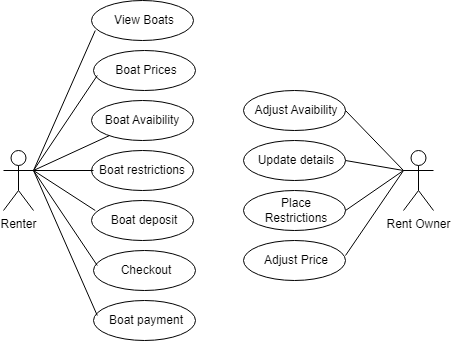

The diagram above was exported from draw.io. Its source (the exported page's mxGraphModel, read from the mxfile embedded in the PNG):
<mxGraphModel dx="1123" dy="1706" grid="1" gridSize="10" guides="1" tooltips="1" connect="1" arrows="1" fold="1" page="1" pageScale="1" pageWidth="850" pageHeight="1100" math="0" shadow="0">
  <root>
    <mxCell id="0" />
    <mxCell id="1" parent="0" />
    <mxCell id="DqpgL4VE34OzZjB3x0v9-1" value="Renter&lt;br&gt;" style="shape=umlActor;verticalLabelPosition=bottom;verticalAlign=top;html=1;outlineConnect=0;" vertex="1" parent="1">
      <mxGeometry x="240" y="140" width="30" height="60" as="geometry" />
    </mxCell>
    <mxCell id="DqpgL4VE34OzZjB3x0v9-5" value="" style="group" vertex="1" connectable="0" parent="1">
      <mxGeometry x="328" y="-10" width="102" height="40" as="geometry" />
    </mxCell>
    <mxCell id="DqpgL4VE34OzZjB3x0v9-3" value="" style="ellipse;whiteSpace=wrap;html=1;" vertex="1" parent="DqpgL4VE34OzZjB3x0v9-5">
      <mxGeometry width="102" height="40" as="geometry" />
    </mxCell>
    <mxCell id="DqpgL4VE34OzZjB3x0v9-4" value="View Boats" style="text;html=1;strokeColor=none;fillColor=none;align=center;verticalAlign=middle;whiteSpace=wrap;rounded=0;" vertex="1" parent="DqpgL4VE34OzZjB3x0v9-5">
      <mxGeometry x="3.7777777777777777" y="10" width="98.22222222222221" height="20" as="geometry" />
    </mxCell>
    <mxCell id="DqpgL4VE34OzZjB3x0v9-6" value="Rent Owner" style="shape=umlActor;verticalLabelPosition=bottom;verticalAlign=top;html=1;outlineConnect=0;" vertex="1" parent="1">
      <mxGeometry x="640" y="140" width="30" height="60" as="geometry" />
    </mxCell>
    <mxCell id="DqpgL4VE34OzZjB3x0v9-8" value="" style="group" vertex="1" connectable="0" parent="1">
      <mxGeometry x="328" y="190" width="102" height="40" as="geometry" />
    </mxCell>
    <mxCell id="DqpgL4VE34OzZjB3x0v9-9" value="" style="ellipse;whiteSpace=wrap;html=1;" vertex="1" parent="DqpgL4VE34OzZjB3x0v9-8">
      <mxGeometry width="102" height="40" as="geometry" />
    </mxCell>
    <mxCell id="DqpgL4VE34OzZjB3x0v9-10" value="Boat deposit" style="text;html=1;strokeColor=none;fillColor=none;align=center;verticalAlign=middle;whiteSpace=wrap;rounded=0;" vertex="1" parent="DqpgL4VE34OzZjB3x0v9-8">
      <mxGeometry x="3.7777777777777777" y="10" width="98.22222222222221" height="20" as="geometry" />
    </mxCell>
    <mxCell id="DqpgL4VE34OzZjB3x0v9-11" value="" style="group" vertex="1" connectable="0" parent="1">
      <mxGeometry x="330" y="240" width="102" height="40" as="geometry" />
    </mxCell>
    <mxCell id="DqpgL4VE34OzZjB3x0v9-12" value="" style="ellipse;whiteSpace=wrap;html=1;" vertex="1" parent="DqpgL4VE34OzZjB3x0v9-11">
      <mxGeometry width="102" height="40" as="geometry" />
    </mxCell>
    <mxCell id="DqpgL4VE34OzZjB3x0v9-13" value="Checkout" style="text;html=1;strokeColor=none;fillColor=none;align=center;verticalAlign=middle;whiteSpace=wrap;rounded=0;" vertex="1" parent="DqpgL4VE34OzZjB3x0v9-11">
      <mxGeometry x="3.7777777777777777" y="10" width="98.22222222222221" height="20" as="geometry" />
    </mxCell>
    <mxCell id="DqpgL4VE34OzZjB3x0v9-16" value="" style="group" vertex="1" connectable="0" parent="1">
      <mxGeometry x="480" y="130" width="102" height="40" as="geometry" />
    </mxCell>
    <mxCell id="DqpgL4VE34OzZjB3x0v9-17" value="" style="ellipse;whiteSpace=wrap;html=1;" vertex="1" parent="DqpgL4VE34OzZjB3x0v9-16">
      <mxGeometry width="102" height="40" as="geometry" />
    </mxCell>
    <mxCell id="DqpgL4VE34OzZjB3x0v9-18" value="Update details" style="text;html=1;strokeColor=none;fillColor=none;align=center;verticalAlign=middle;whiteSpace=wrap;rounded=0;" vertex="1" parent="DqpgL4VE34OzZjB3x0v9-16">
      <mxGeometry x="3.7777777777777777" y="10" width="98.22222222222221" height="20" as="geometry" />
    </mxCell>
    <mxCell id="DqpgL4VE34OzZjB3x0v9-19" value="" style="group" vertex="1" connectable="0" parent="1">
      <mxGeometry x="328" y="90" width="102" height="40" as="geometry" />
    </mxCell>
    <mxCell id="DqpgL4VE34OzZjB3x0v9-20" value="Boat Avaibility" style="ellipse;whiteSpace=wrap;html=1;" vertex="1" parent="DqpgL4VE34OzZjB3x0v9-19">
      <mxGeometry width="102" height="40" as="geometry" />
    </mxCell>
    <mxCell id="DqpgL4VE34OzZjB3x0v9-24" value="" style="group" vertex="1" connectable="0" parent="1">
      <mxGeometry x="328" y="140" width="102" height="40" as="geometry" />
    </mxCell>
    <mxCell id="DqpgL4VE34OzZjB3x0v9-25" value="Boat restrictions" style="ellipse;whiteSpace=wrap;html=1;" vertex="1" parent="DqpgL4VE34OzZjB3x0v9-24">
      <mxGeometry width="102" height="40" as="geometry" />
    </mxCell>
    <mxCell id="DqpgL4VE34OzZjB3x0v9-26" value="" style="group" vertex="1" connectable="0" parent="1">
      <mxGeometry x="330" y="290" width="102" height="40" as="geometry" />
    </mxCell>
    <mxCell id="DqpgL4VE34OzZjB3x0v9-27" value="" style="ellipse;whiteSpace=wrap;html=1;" vertex="1" parent="DqpgL4VE34OzZjB3x0v9-26">
      <mxGeometry width="102" height="40" as="geometry" />
    </mxCell>
    <mxCell id="DqpgL4VE34OzZjB3x0v9-28" value="Boat payment" style="text;html=1;strokeColor=none;fillColor=none;align=center;verticalAlign=middle;whiteSpace=wrap;rounded=0;" vertex="1" parent="DqpgL4VE34OzZjB3x0v9-26">
      <mxGeometry x="3.7777777777777777" y="10" width="98.22222222222221" height="20" as="geometry" />
    </mxCell>
    <mxCell id="DqpgL4VE34OzZjB3x0v9-29" value="" style="group" vertex="1" connectable="0" parent="1">
      <mxGeometry x="480" y="180" width="102" height="40" as="geometry" />
    </mxCell>
    <mxCell id="DqpgL4VE34OzZjB3x0v9-30" value="" style="ellipse;whiteSpace=wrap;html=1;" vertex="1" parent="DqpgL4VE34OzZjB3x0v9-29">
      <mxGeometry width="102" height="40" as="geometry" />
    </mxCell>
    <mxCell id="DqpgL4VE34OzZjB3x0v9-31" value="Place Restrictions" style="text;html=1;strokeColor=none;fillColor=none;align=center;verticalAlign=middle;whiteSpace=wrap;rounded=0;" vertex="1" parent="DqpgL4VE34OzZjB3x0v9-29">
      <mxGeometry x="3.7777777777777777" y="10" width="98.22222222222221" height="20" as="geometry" />
    </mxCell>
    <mxCell id="DqpgL4VE34OzZjB3x0v9-32" value="" style="group" vertex="1" connectable="0" parent="1">
      <mxGeometry x="480" y="230" width="102" height="40" as="geometry" />
    </mxCell>
    <mxCell id="DqpgL4VE34OzZjB3x0v9-33" value="" style="ellipse;whiteSpace=wrap;html=1;" vertex="1" parent="DqpgL4VE34OzZjB3x0v9-32">
      <mxGeometry width="102" height="40" as="geometry" />
    </mxCell>
    <mxCell id="DqpgL4VE34OzZjB3x0v9-34" value="Adjust Price" style="text;html=1;strokeColor=none;fillColor=none;align=center;verticalAlign=middle;whiteSpace=wrap;rounded=0;" vertex="1" parent="DqpgL4VE34OzZjB3x0v9-32">
      <mxGeometry x="3.7777777777777777" y="10" width="98.22222222222221" height="20" as="geometry" />
    </mxCell>
    <mxCell id="DqpgL4VE34OzZjB3x0v9-35" value="" style="group" vertex="1" connectable="0" parent="1">
      <mxGeometry x="480" y="80" width="102" height="40" as="geometry" />
    </mxCell>
    <mxCell id="DqpgL4VE34OzZjB3x0v9-36" value="" style="ellipse;whiteSpace=wrap;html=1;" vertex="1" parent="DqpgL4VE34OzZjB3x0v9-35">
      <mxGeometry width="102" height="40" as="geometry" />
    </mxCell>
    <mxCell id="DqpgL4VE34OzZjB3x0v9-37" value="Adjust Avaibility" style="text;html=1;strokeColor=none;fillColor=none;align=center;verticalAlign=middle;whiteSpace=wrap;rounded=0;" vertex="1" parent="DqpgL4VE34OzZjB3x0v9-35">
      <mxGeometry x="3.7777777777777777" y="10" width="98.22222222222221" height="20" as="geometry" />
    </mxCell>
    <mxCell id="DqpgL4VE34OzZjB3x0v9-41" value="" style="endArrow=none;html=1;rounded=0;exitX=1;exitY=0.3333333333333333;exitDx=0;exitDy=0;exitPerimeter=0;entryX=0;entryY=1;entryDx=0;entryDy=0;" edge="1" parent="1" source="DqpgL4VE34OzZjB3x0v9-1" target="DqpgL4VE34OzZjB3x0v9-4">
      <mxGeometry width="50" height="50" relative="1" as="geometry">
        <mxPoint x="430" y="240" as="sourcePoint" />
        <mxPoint x="480" y="190" as="targetPoint" />
      </mxGeometry>
    </mxCell>
    <mxCell id="DqpgL4VE34OzZjB3x0v9-42" value="" style="endArrow=none;html=1;rounded=0;exitX=1;exitY=0.3333333333333333;exitDx=0;exitDy=0;exitPerimeter=0;" edge="1" parent="1" source="DqpgL4VE34OzZjB3x0v9-1" target="DqpgL4VE34OzZjB3x0v9-20">
      <mxGeometry width="50" height="50" relative="1" as="geometry">
        <mxPoint x="430" y="240" as="sourcePoint" />
        <mxPoint x="480" y="190" as="targetPoint" />
      </mxGeometry>
    </mxCell>
    <mxCell id="DqpgL4VE34OzZjB3x0v9-43" value="" style="endArrow=none;html=1;rounded=0;exitX=1;exitY=0.3333333333333333;exitDx=0;exitDy=0;exitPerimeter=0;" edge="1" parent="1" source="DqpgL4VE34OzZjB3x0v9-1">
      <mxGeometry width="50" height="50" relative="1" as="geometry">
        <mxPoint x="280" y="210" as="sourcePoint" />
        <mxPoint x="330" y="160" as="targetPoint" />
      </mxGeometry>
    </mxCell>
    <mxCell id="DqpgL4VE34OzZjB3x0v9-44" value="" style="endArrow=none;html=1;rounded=0;exitX=1;exitY=0.3333333333333333;exitDx=0;exitDy=0;exitPerimeter=0;entryX=0;entryY=0;entryDx=0;entryDy=0;" edge="1" parent="1" source="DqpgL4VE34OzZjB3x0v9-1" target="DqpgL4VE34OzZjB3x0v9-10">
      <mxGeometry width="50" height="50" relative="1" as="geometry">
        <mxPoint x="440" y="240" as="sourcePoint" />
        <mxPoint x="330" y="200" as="targetPoint" />
      </mxGeometry>
    </mxCell>
    <mxCell id="DqpgL4VE34OzZjB3x0v9-45" value="" style="endArrow=none;html=1;rounded=0;entryX=0;entryY=0.25;entryDx=0;entryDy=0;" edge="1" parent="1" target="DqpgL4VE34OzZjB3x0v9-28">
      <mxGeometry width="50" height="50" relative="1" as="geometry">
        <mxPoint x="270" y="160" as="sourcePoint" />
        <mxPoint x="340" y="250" as="targetPoint" />
      </mxGeometry>
    </mxCell>
    <mxCell id="DqpgL4VE34OzZjB3x0v9-46" value="" style="endArrow=none;html=1;rounded=0;entryX=0;entryY=0.25;entryDx=0;entryDy=0;" edge="1" parent="1" target="DqpgL4VE34OzZjB3x0v9-13">
      <mxGeometry width="50" height="50" relative="1" as="geometry">
        <mxPoint x="270" y="160" as="sourcePoint" />
        <mxPoint x="360" y="230" as="targetPoint" />
      </mxGeometry>
    </mxCell>
    <mxCell id="DqpgL4VE34OzZjB3x0v9-47" value="" style="endArrow=none;html=1;rounded=0;exitX=1;exitY=0.5;exitDx=0;exitDy=0;" edge="1" parent="1" source="DqpgL4VE34OzZjB3x0v9-37">
      <mxGeometry width="50" height="50" relative="1" as="geometry">
        <mxPoint x="580" y="120" as="sourcePoint" />
        <mxPoint x="640" y="160" as="targetPoint" />
      </mxGeometry>
    </mxCell>
    <mxCell id="DqpgL4VE34OzZjB3x0v9-48" value="" style="endArrow=none;html=1;rounded=0;exitX=1;exitY=0.5;exitDx=0;exitDy=0;entryX=0;entryY=0.3333333333333333;entryDx=0;entryDy=0;entryPerimeter=0;" edge="1" parent="1" source="DqpgL4VE34OzZjB3x0v9-18" target="DqpgL4VE34OzZjB3x0v9-6">
      <mxGeometry width="50" height="50" relative="1" as="geometry">
        <mxPoint x="590" y="190" as="sourcePoint" />
        <mxPoint x="640" y="140" as="targetPoint" />
      </mxGeometry>
    </mxCell>
    <mxCell id="DqpgL4VE34OzZjB3x0v9-49" value="" style="endArrow=none;html=1;rounded=0;exitX=1;exitY=0.5;exitDx=0;exitDy=0;entryX=0;entryY=0.3333333333333333;entryDx=0;entryDy=0;entryPerimeter=0;" edge="1" parent="1" source="DqpgL4VE34OzZjB3x0v9-31" target="DqpgL4VE34OzZjB3x0v9-6">
      <mxGeometry width="50" height="50" relative="1" as="geometry">
        <mxPoint x="580" y="230" as="sourcePoint" />
        <mxPoint x="630" y="180" as="targetPoint" />
      </mxGeometry>
    </mxCell>
    <mxCell id="DqpgL4VE34OzZjB3x0v9-50" value="" style="endArrow=none;html=1;rounded=0;exitX=1;exitY=0.25;exitDx=0;exitDy=0;" edge="1" parent="1" source="DqpgL4VE34OzZjB3x0v9-34">
      <mxGeometry width="50" height="50" relative="1" as="geometry">
        <mxPoint x="600" y="230" as="sourcePoint" />
        <mxPoint x="640" y="160" as="targetPoint" />
      </mxGeometry>
    </mxCell>
    <mxCell id="DqpgL4VE34OzZjB3x0v9-98" value="" style="group" vertex="1" connectable="0" parent="1">
      <mxGeometry x="330" y="40" width="102" height="40" as="geometry" />
    </mxCell>
    <mxCell id="DqpgL4VE34OzZjB3x0v9-99" value="" style="ellipse;whiteSpace=wrap;html=1;" vertex="1" parent="DqpgL4VE34OzZjB3x0v9-98">
      <mxGeometry width="102" height="40" as="geometry" />
    </mxCell>
    <mxCell id="DqpgL4VE34OzZjB3x0v9-100" value="Boat Prices" style="text;html=1;strokeColor=none;fillColor=none;align=center;verticalAlign=middle;whiteSpace=wrap;rounded=0;" vertex="1" parent="DqpgL4VE34OzZjB3x0v9-98">
      <mxGeometry x="3.7777777777777777" y="10" width="98.22222222222221" height="20" as="geometry" />
    </mxCell>
    <mxCell id="DqpgL4VE34OzZjB3x0v9-101" value="" style="endArrow=none;html=1;rounded=0;entryX=0;entryY=0.75;entryDx=0;entryDy=0;" edge="1" parent="1" target="DqpgL4VE34OzZjB3x0v9-100">
      <mxGeometry width="50" height="50" relative="1" as="geometry">
        <mxPoint x="270" y="160" as="sourcePoint" />
        <mxPoint x="350" y="130" as="targetPoint" />
      </mxGeometry>
    </mxCell>
  </root>
</mxGraphModel>